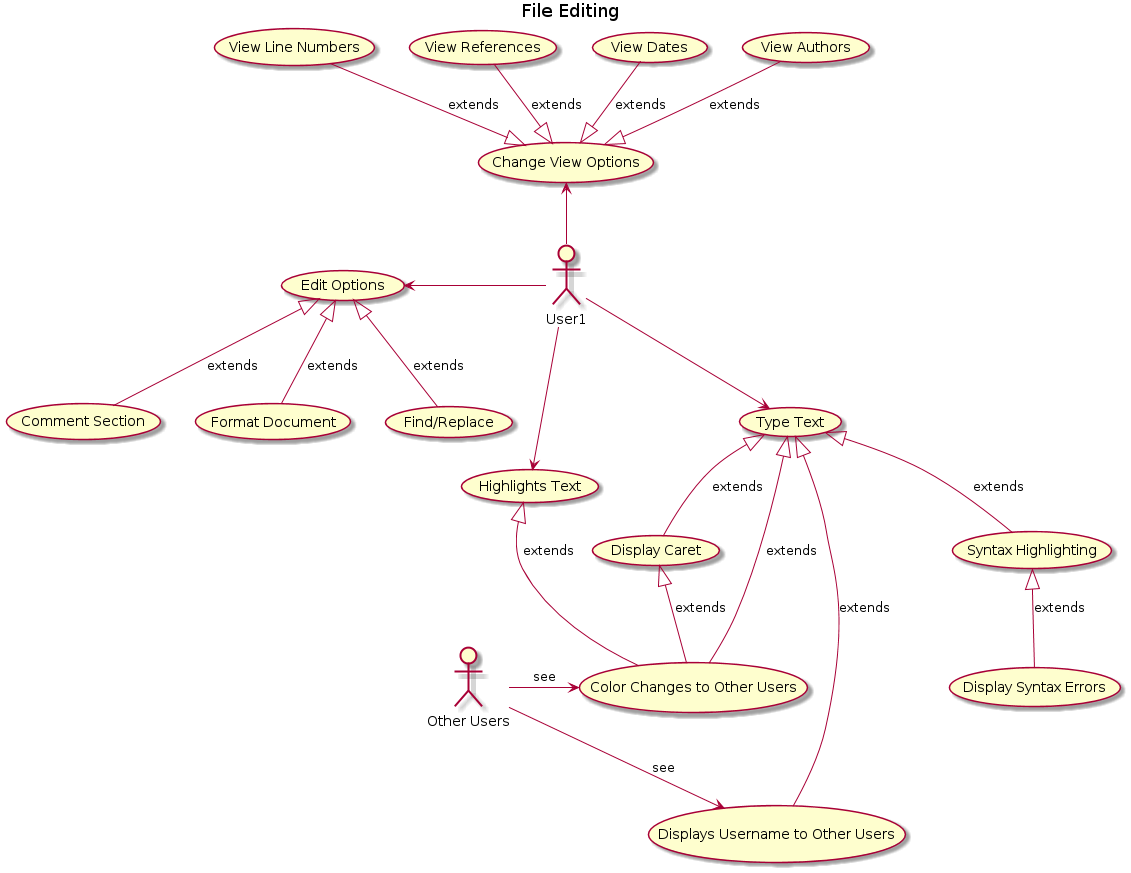

The diagram above was rendered by PlantUML. Its source (embedded in the PNG):
@startuml

title File Editing

:User1: --> (Type Text)
(Type Text) <|-- (Displays Username to Other Users) : extends
(Type Text) <|-- (Color Changes to Other Users) : extends
(Type Text) <|-- (Display Caret) : extends
(Type Text) <|-- (Syntax Highlighting) : extends
(Syntax Highlighting) <|-- (Display Syntax Errors) : extends

(Display Caret) <|-- (Color Changes to Other Users) : extends
:Other Users: -> (Color Changes to Other Users) : see
:Other Users: --> (Displays Username to Other Users) : see


:User1: -down-> (Highlights Text)
(Highlights Text) <|-- (Color Changes to Other Users) : extends

:User1: -up-> (Change View Options)
(Change View Options) <|-up- (View Authors) : extends
(Change View Options) <|-up- (View Dates) : extends
(Change View Options) <|-up- (View References) : extends
(Change View Options) <|-up- (View Line Numbers) : extends


:User1: -left-> (Edit Options)
(Edit Options) <|-- (Format Document) : extends
(Edit Options) <|-- (Find/Replace) : extends
(Edit Options) <|-- (Comment Section) : extends

@enduml